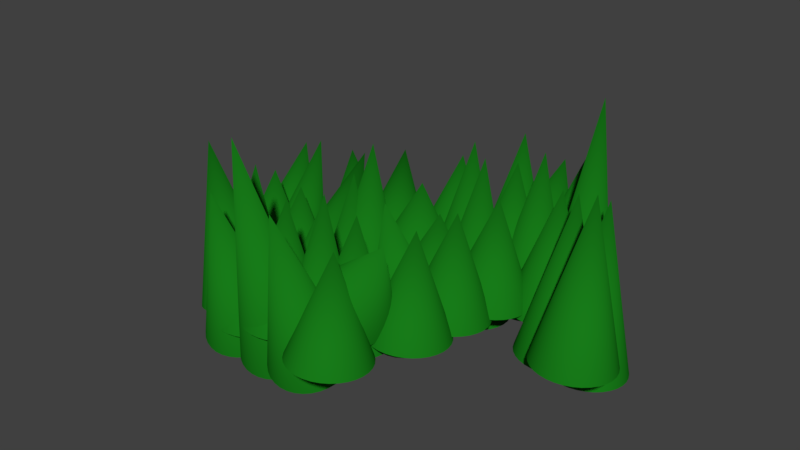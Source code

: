 # Source: Grass3.blend  (saved by Blender 2.78.0; exported with 4.5.12 LTS)
import bpy
from mathutils import Matrix  # noqa: F401  (used for matrix-valued properties, if any)

bpy.ops.wm.read_factory_settings(use_empty=True)
scene = bpy.context.scene
scene.name = 'Scene'

# ---- collections
col_collection_1 = bpy.data.collections.new('Collection 1'); scene.collection.children.link(col_collection_1)

# ---- materials (node trees are filled in below, after node groups)
mat_crabgrass = bpy.data.materials.new('CrabGrass')
mat_crabgrass.alpha_threshold = 0.0
mat_crabgrass.roughness = 0.5

# ---- material node trees
mat_crabgrass.use_nodes = True; mat_crabgrass.node_tree.nodes.clear()
_N = mat_crabgrass.node_tree.nodes; _L = mat_crabgrass.node_tree.links
n0 = _N.new('ShaderNodeOutputMaterial'); n0.name = 'Material Output'; n0.location = (300, 300)
n1 = _N.new('ShaderNodeBsdfDiffuse'); n1.name = 'Diffuse BSDF'; n1.location = (10, 300)
n1.inputs[0].default_value = (0.008905, 0.196, 0.009673, 1.0)
_L.new(n1.outputs[0], n0.inputs[0])
n0.is_active_output = True

# ---- world
world_world = bpy.data.worlds.new('World'); scene.world = world_world
world_world.color = (0.05088, 0.05088, 0.05088)
world_world.use_sun_shadow = False
world_world.sun_shadow_jitter_overblur = 0.0
world_world.cycles.sampling_method = 'MANUAL'

# ---- meshes
me_cone_036 = bpy.data.meshes.new('Cone.036')
me_cone_036.from_pydata([(-0.5196, 0.004259, -0.1328), (-0.5197, 0.01775, -0.1394), (-0.5175, 0.03081, -0.146), (-0.513, 0.04294, -0.1523), (-0.5064, 0.05368, -0.1582), (-0.498, 0.06261, -0.1633), (-0.4881, 0.0694, -0.1675), (-0.4771, 0.07377, -0.1707), (-0.4654, 0.07556, -0.1727), (-0.4401, 0.1028, 0.05767), (-0.4534, 0.07471, -0.1734), (-0.4417, 0.07124, -0.1729), (-0.4306, 0.06529, -0.171), (-0.4206, 0.05708, -0.168), (-0.412, 0.04694, -0.1639), (-0.4053, 0.03525, -0.1588), (-0.4006, 0.02247, -0.153), (-0.3982, 0.009071, -0.1468), (-0.3981, -0.004417, -0.1402), (-0.4003, -0.01748, -0.1336), (-0.4048, -0.02961, -0.1273), (-0.4114, -0.04035, -0.1214), (-0.4198, -0.04929, -0.1163), (-0.4296, -0.05607, -0.1121), (-0.4407, -0.06044, -0.1089), (-0.4524, -0.06223, -0.1069), (-0.4644, -0.06138, -0.1062), (-0.4761, -0.05791, -0.1067), (-0.4872, -0.05196, -0.1086), (-0.4972, -0.04375, -0.1116), (-0.5058, -0.03361, -0.1157), (-0.5125, -0.02192, -0.1208), (-0.5172, -0.009136, -0.1266), (-0.4414, -0.01269, -0.1592), (-0.4409, -0.001003, -0.1601), (-0.4381, 0.01036, -0.161), (-0.4332, 0.02095, -0.1618), (-0.4262, 0.03038, -0.1627), (-0.4176, 0.03828, -0.1635), (-0.4076, 0.04434, -0.1641), (-0.3966, 0.04833, -0.1646), (-0.385, 0.0501, -0.165), (-0.3767, 0.00788, 0.07416), (-0.3733, 0.04958, -0.1652), (-0.3619, 0.04679, -0.1653), (-0.3512, 0.04184, -0.1651), (-0.3418, 0.03492, -0.1648), (-0.3338, 0.02629, -0.1643), (-0.3277, 0.01629, -0.1637), (-0.3237, 0.005294, -0.163), (-0.3219, -0.006268, -0.1622), (-0.3224, -0.01795, -0.1613), (-0.3252, -0.02931, -0.1604), (-0.3302, -0.03991, -0.1595), (-0.3371, -0.04934, -0.1587), (-0.3457, -0.05723, -0.1579), (-0.3557, -0.06329, -0.1573), (-0.3668, -0.06728, -0.1567), (-0.3783, -0.06906, -0.1564), (-0.3901, -0.06854, -0.1561), (-0.4014, -0.06575, -0.1561), (-0.4121, -0.0608, -0.1563), (-0.4215, -0.05388, -0.1566), (-0.4295, -0.04525, -0.157), (-0.4356, -0.03524, -0.1576), (-0.4396, -0.02425, -0.1584), (-0.5866, 0.01443, -0.1501), (-0.5862, 0.02579, -0.153), (-0.5836, 0.0368, -0.156), (-0.5788, 0.04704, -0.1591), (-0.572, 0.05612, -0.1621), (-0.5635, 0.06369, -0.1649), (-0.5536, 0.06946, -0.1674), (-0.5427, 0.0732, -0.1695), (-0.5311, 0.07477, -0.1711), (-0.5034, 0.07396, 0.07037), (-0.5195, 0.07412, -0.1721), (-0.5081, 0.07126, -0.1726), (-0.4975, 0.06631, -0.1725), (-0.488, 0.05945, -0.1717), (-0.48, 0.05096, -0.1704), (-0.4739, 0.04115, -0.1686), (-0.4697, 0.0304, -0.1663), (-0.4678, 0.01914, -0.1637), (-0.4682, 0.007778, -0.1608), (-0.4708, -0.003235, -0.1578), (-0.4757, -0.01348, -0.1547), (-0.4824, -0.02256, -0.1517), (-0.491, -0.03013, -0.1489), (-0.5009, -0.03589, -0.1464), (-0.5118, -0.03963, -0.1443), (-0.5233, -0.04121, -0.1427), (-0.535, -0.04055, -0.1417), (-0.5463, -0.03769, -0.1412), (-0.557, -0.03274, -0.1413), (-0.5664, -0.02589, -0.1421), (-0.5744, -0.01739, -0.1434), (-0.5806, -0.007584, -0.1452), (-0.5847, 0.003161, -0.1474), (-0.6382, 0.05383, -0.1232), (-0.6379, 0.06519, -0.1261), (-0.6352, 0.0762, -0.1291), (-0.6304, 0.08644, -0.1322), (-0.6236, 0.09552, -0.1352), (-0.6151, 0.1031, -0.138), (-0.6052, 0.1089, -0.1405), (-0.5943, 0.1126, -0.1426), (-0.5828, 0.1142, -0.1442), (-0.5607, 0.09983, 0.04349), (-0.5711, 0.1135, -0.1452), (-0.5597, 0.1107, -0.1457), (-0.5491, 0.1057, -0.1456), (-0.5396, 0.09885, -0.1449), (-0.5316, 0.09036, -0.1436), (-0.5255, 0.08055, -0.1417), (-0.5214, 0.0698, -0.1395), (-0.5194, 0.05854, -0.1368), (-0.5198, 0.04718, -0.1339), (-0.5225, 0.03616, -0.1309), (-0.5273, 0.02592, -0.1278), (-0.5341, 0.01684, -0.1248), (-0.5426, 0.009272, -0.122), (-0.5525, 0.003506, -0.1195), (-0.5634, -0.0002353, -0.1174), (-0.5749, -0.001809, -0.1158), (-0.5866, -0.001154, -0.1148), (-0.5979, 0.001705, -0.1143), (-0.6086, 0.006657, -0.1144), (-0.6181, 0.01351, -0.1152), (-0.626, 0.02201, -0.1165), (-0.6322, 0.03182, -0.1183), (-0.6363, 0.04256, -0.1206), (-0.6028, -0.004408, -0.1178), (-0.6023, 0.007276, -0.1187), (-0.5996, 0.01864, -0.1195), (-0.5946, 0.02923, -0.1204), (-0.5877, 0.03866, -0.1213), (-0.579, 0.04656, -0.122), (-0.569, 0.05262, -0.1227), (-0.558, 0.05661, -0.1232), (-0.5464, 0.05838, -0.1236), (-0.5399, 0.01004, 0.03275), (-0.5347, 0.05786, -0.1238), (-0.5233, 0.05507, -0.1239), (-0.5127, 0.05012, -0.1237), (-0.5032, 0.0432, -0.1234), (-0.4953, 0.03457, -0.1229), (-0.4892, 0.02457, -0.1223), (-0.4852, 0.01357, -0.1216), (-0.4834, 0.002011, -0.1208), (-0.4839, -0.009673, -0.1199), (-0.4867, -0.02103, -0.119), (-0.4916, -0.03163, -0.1181), (-0.4985, -0.04106, -0.1173), (-0.5072, -0.04895, -0.1165), (-0.5172, -0.05501, -0.1158), (-0.5282, -0.05901, -0.1153), (-0.5398, -0.06078, -0.1149), (-0.5515, -0.06026, -0.1147), (-0.5629, -0.05747, -0.1147), (-0.5735, -0.05252, -0.1148), (-0.583, -0.0456, -0.1152), (-0.5909, -0.03697, -0.1156), (-0.597, -0.02696, -0.1162), (-0.601, -0.01597, -0.117), (-0.4642, -0.04924, -0.1178), (-0.4637, -0.03756, -0.1187), (-0.4609, -0.0262, -0.1195), (-0.456, -0.0156, -0.1204), (-0.4491, -0.006175, -0.1213), (-0.4404, 0.001721, -0.122), (-0.4304, 0.007781, -0.1227), (-0.4194, 0.01177, -0.1232), (-0.4078, 0.01354, -0.1236), (-0.4013, -0.0348, 0.03275), (-0.3961, 0.01303, -0.1238), (-0.3847, 0.01024, -0.1239), (-0.3741, 0.005287, -0.1237), (-0.3646, -0.001636, -0.1234), (-0.3567, -0.01026, -0.1229), (-0.3506, -0.02027, -0.1223), (-0.3466, -0.03126, -0.1216), (-0.3448, -0.04282, -0.1208), (-0.3453, -0.05451, -0.1199), (-0.348, -0.06587, -0.119), (-0.353, -0.07646, -0.1181), (-0.3599, -0.08589, -0.1173), (-0.3685, -0.09379, -0.1165), (-0.3786, -0.09985, -0.1158), (-0.3896, -0.1038, -0.1153), (-0.4012, -0.1056, -0.1149), (-0.4129, -0.1051, -0.1147), (-0.4243, -0.1023, -0.1147), (-0.4349, -0.09735, -0.1148), (-0.4444, -0.09043, -0.1152), (-0.4523, -0.0818, -0.1156), (-0.4584, -0.0718, -0.1162), (-0.4624, -0.0608, -0.117), (-0.5305, -0.023, -0.1178), (-0.53, -0.01131, -0.1187), (-0.5272, 4.725e-05, -0.1195), (-0.5223, 0.01064, -0.1204), (-0.5153, 0.02007, -0.1213), (-0.5067, 0.02797, -0.122), (-0.4967, 0.03403, -0.1227), (-0.4857, 0.03802, -0.1232), (-0.4741, 0.03979, -0.1236), (-0.4675, -0.00855, 0.03275), (-0.4624, 0.03927, -0.1238), (-0.451, 0.03648, -0.1239), (-0.4403, 0.03153, -0.1237), (-0.4309, 0.02461, -0.1234), (-0.4229, 0.01598, -0.1229), (-0.4169, 0.005978, -0.1223), (-0.4128, -0.005015, -0.1216), (-0.411, -0.01658, -0.1208), (-0.4115, -0.02826, -0.1199), (-0.4143, -0.03962, -0.119), (-0.4193, -0.05022, -0.1181), (-0.4262, -0.05965, -0.1173), (-0.4348, -0.06754, -0.1165), (-0.4448, -0.0736, -0.1158), (-0.4559, -0.07759, -0.1153), (-0.4675, -0.07937, -0.1149), (-0.4792, -0.07885, -0.1147), (-0.4906, -0.07606, -0.1147), (-0.5012, -0.07111, -0.1148), (-0.5107, -0.06418, -0.1152), (-0.5186, -0.05556, -0.1156), (-0.5247, -0.04555, -0.1162), (-0.5287, -0.03456, -0.117), (-0.4679, -0.1858, -0.1004), (-0.4793, -0.1868, -0.103), (-0.4906, -0.1856, -0.1058), (-0.5015, -0.182, -0.1084), (-0.5114, -0.1764, -0.111), (-0.5201, -0.1689, -0.1132), (-0.5272, -0.1597, -0.1152), (-0.5325, -0.1494, -0.1167), (-0.5356, -0.1381, -0.1178), (-0.5328, -0.1206, 0.1246), (-0.5365, -0.1264, -0.1183), (-0.5352, -0.1148, -0.1183), (-0.5317, -0.1036, -0.1178), (-0.5262, -0.0933, -0.1168), (-0.5188, -0.08431, -0.1153), (-0.5099, -0.07696, -0.1134), (-0.4997, -0.07154, -0.1111), (-0.4887, -0.06825, -0.1086), (-0.4774, -0.06722, -0.1059), (-0.466, -0.06848, -0.1032), (-0.4552, -0.072, -0.1005), (-0.4452, -0.07763, -0.09798), (-0.4365, -0.08515, -0.09571), (-0.4294, -0.09429, -0.09376), (-0.4242, -0.1047, -0.09223), (-0.421, -0.1159, -0.09117), (-0.4201, -0.1276, -0.09062), (-0.4214, -0.1393, -0.09061), (-0.4249, -0.1505, -0.09112), (-0.4305, -0.1607, -0.09215), (-0.4378, -0.1697, -0.09366), (-0.4468, -0.1771, -0.09557), (-0.4569, -0.1825, -0.09784), (-0.4298, -0.2002, -0.1133), (-0.4415, -0.2011, -0.113), (-0.4531, -0.1997, -0.1128), (-0.4642, -0.196, -0.1129), (-0.4745, -0.1903, -0.1131), (-0.4834, -0.1826, -0.1135), (-0.4906, -0.1734, -0.114), (-0.4959, -0.163, -0.1147), (-0.4991, -0.1517, -0.1154), (-0.4352, -0.1241, 0.1174), (-0.5, -0.1401, -0.1163), (-0.4986, -0.1285, -0.1172), (-0.4949, -0.1173, -0.118), (-0.4892, -0.1072, -0.1189), (-0.4816, -0.09829, -0.1197), (-0.4723, -0.09108, -0.1205), (-0.4619, -0.08581, -0.1211), (-0.4506, -0.08267, -0.1215), (-0.4389, -0.08179, -0.1219), (-0.4273, -0.0832, -0.122), (-0.4161, -0.08685, -0.122), (-0.4059, -0.0926, -0.1218), (-0.397, -0.1002, -0.1214), (-0.3898, -0.1094, -0.1209), (-0.3844, -0.1199, -0.1202), (-0.3813, -0.1311, -0.1194), (-0.3804, -0.1428, -0.1186), (-0.3818, -0.1544, -0.1177), (-0.3854, -0.1655, -0.1168), (-0.3912, -0.1757, -0.1159), (-0.3988, -0.1846, -0.1151), (-0.408, -0.1918, -0.1144), (-0.4185, -0.1971, -0.1138), (-0.2954, -0.2082, -0.1133), (-0.3071, -0.209, -0.113), (-0.3187, -0.2076, -0.1128), (-0.3298, -0.204, -0.1129), (-0.3401, -0.1982, -0.1131), (-0.349, -0.1906, -0.1135), (-0.3562, -0.1814, -0.114), (-0.3615, -0.171, -0.1147), (-0.3647, -0.1597, -0.1154), (-0.3008, -0.132, 0.1174), (-0.3656, -0.148, -0.1163), (-0.3642, -0.1364, -0.1172), (-0.3605, -0.1253, -0.118), (-0.3548, -0.1151, -0.1189), (-0.3472, -0.1063, -0.1197), (-0.3379, -0.09904, -0.1205), (-0.3275, -0.09377, -0.1211), (-0.3162, -0.09063, -0.1215), (-0.3045, -0.08975, -0.1219), (-0.2929, -0.09116, -0.122), (-0.2817, -0.09481, -0.122), (-0.2715, -0.1006, -0.1218), (-0.2626, -0.1082, -0.1214), (-0.2554, -0.1174, -0.1209), (-0.25, -0.1278, -0.1202), (-0.2469, -0.1391, -0.1194), (-0.246, -0.1508, -0.1186), (-0.2474, -0.1624, -0.1177), (-0.251, -0.1735, -0.1168), (-0.2568, -0.1837, -0.1159), (-0.2644, -0.1925, -0.1151), (-0.2736, -0.1998, -0.1144), (-0.2841, -0.205, -0.1138), (-0.3594, -0.2091, -0.08553), (-0.3711, -0.21, -0.08521), (-0.3827, -0.2086, -0.08507), (-0.3939, -0.2049, -0.08511), (-0.4041, -0.1992, -0.08532), (-0.413, -0.1916, -0.08569), (-0.4203, -0.1824, -0.08622), (-0.4256, -0.1719, -0.08688), (-0.4287, -0.1606, -0.08764), (-0.366, -0.1371, 0.08965), (-0.4296, -0.149, -0.08849), (-0.4282, -0.1374, -0.08937), (-0.4246, -0.1263, -0.09027), (-0.4188, -0.1161, -0.09115), (-0.4112, -0.1072, -0.09196), (-0.402, -0.09999, -0.09269), (-0.3915, -0.09472, -0.0933), (-0.3802, -0.09158, -0.09377), (-0.3686, -0.0907, -0.09409), (-0.3569, -0.09211, -0.09423), (-0.3458, -0.09576, -0.09419), (-0.3355, -0.1015, -0.09398), (-0.3266, -0.1091, -0.09361), (-0.3194, -0.1183, -0.09308), (-0.3141, -0.1288, -0.09242), (-0.3109, -0.1401, -0.09166), (-0.31, -0.1517, -0.09081), (-0.3114, -0.1633, -0.08993), (-0.3151, -0.1744, -0.08903), (-0.3208, -0.1846, -0.08815), (-0.3284, -0.1935, -0.08734), (-0.3377, -0.2007, -0.08661), (-0.3481, -0.206, -0.086), (-0.2188, -0.05307, -0.05234), (-0.2305, -0.05395, -0.05203), (-0.2422, -0.05254, -0.05189), (-0.2533, -0.04889, -0.05192), (-0.2635, -0.04314, -0.05213), (-0.2724, -0.03552, -0.0525), (-0.2797, -0.02631, -0.05303), (-0.285, -0.01587, -0.05369), (-0.2882, -0.004601, -0.05446), (-0.2269, 0.01404, 0.05646), (-0.2891, 0.007062, -0.0553), (-0.2877, 0.01867, -0.05619), (-0.284, 0.02978, -0.05709), (-0.2783, 0.03997, -0.05796), (-0.2706, 0.04884, -0.05878), (-0.2614, 0.05605, -0.05951), (-0.251, 0.06133, -0.06012), (-0.2397, 0.06447, -0.06059), (-0.228, 0.06535, -0.0609), (-0.2163, 0.06393, -0.06104), (-0.2052, 0.06028, -0.06101), (-0.195, 0.05453, -0.0608), (-0.1861, 0.04691, -0.06042), (-0.1788, 0.0377, -0.05989), (-0.1735, 0.02726, -0.05924), (-0.1704, 0.01599, -0.05847), (-0.1695, 0.004331, -0.05763), (-0.1709, -0.00728, -0.05674), (-0.1745, -0.01839, -0.05584), (-0.1802, -0.02858, -0.05497), (-0.1879, -0.03745, -0.05415), (-0.1971, -0.04466, -0.05342), (-0.2075, -0.04993, -0.05281), (-0.204, 0.01419, -0.1133), (-0.2157, 0.01331, -0.113), (-0.2273, 0.01473, -0.1128), (-0.2385, 0.01838, -0.1129), (-0.2487, 0.02413, -0.1131), (-0.2576, 0.03175, -0.1135), (-0.2648, 0.04096, -0.114), (-0.2701, 0.0514, -0.1147), (-0.2733, 0.06267, -0.1154), (-0.2094, 0.09032, 0.1174), (-0.2742, 0.07433, -0.1163), (-0.2728, 0.08594, -0.1172), (-0.2692, 0.09705, -0.118), (-0.2634, 0.1072, -0.1189), (-0.2558, 0.1161, -0.1197), (-0.2466, 0.1233, -0.1205), (-0.2361, 0.1286, -0.1211), (-0.2248, 0.1317, -0.1215), (-0.2131, 0.1326, -0.1219), (-0.2015, 0.1312, -0.122), (-0.1903, 0.1276, -0.122), (-0.1801, 0.1218, -0.1218), (-0.1712, 0.1142, -0.1214), (-0.164, 0.105, -0.1209), (-0.1587, 0.09453, -0.1202), (-0.1555, 0.08326, -0.1194), (-0.1546, 0.0716, -0.1186), (-0.156, 0.05999, -0.1177), (-0.1596, 0.04888, -0.1168), (-0.1654, 0.03869, -0.1159), (-0.173, 0.02982, -0.1151), (-0.1822, 0.02261, -0.1144), (-0.1927, 0.01733, -0.1138), (-0.2423, -0.07977, -0.1305), (-0.254, -0.0807, -0.1297), (-0.2656, -0.07944, -0.1283), (-0.2766, -0.07603, -0.1262), (-0.2867, -0.07062, -0.1236), (-0.2954, -0.06339, -0.1205), (-0.3024, -0.05464, -0.1171), (-0.3075, -0.0447, -0.1135), (-0.3104, -0.03395, -0.1099), (-0.2315, -0.09445, 0.1119), (-0.3111, -0.0228, -0.1063), (-0.3094, -0.01168, -0.1029), (-0.3056, -0.00103, -0.09989), (-0.2996, 0.008755, -0.09732), (-0.2919, 0.0173, -0.09532), (-0.2825, 0.02426, -0.09395), (-0.272, 0.02939, -0.09327), (-0.2607, 0.03248, -0.0933), (-0.249, 0.03341, -0.09405), (-0.2374, 0.03214, -0.09548), (-0.2264, 0.02874, -0.09755), (-0.2163, 0.02332, -0.1002), (-0.2076, 0.01609, -0.1032), (-0.2006, 0.007343, -0.1066), (-0.1955, -0.002599, -0.1102), (-0.1926, -0.01335, -0.1139), (-0.1919, -0.0245, -0.1175), (-0.1936, -0.03561, -0.1208), (-0.1974, -0.04627, -0.1239), (-0.2034, -0.05605, -0.1264), (-0.2111, -0.06459, -0.1284), (-0.2205, -0.07156, -0.1298), (-0.231, -0.07668, -0.1305), (-0.2589, -0.1824, -0.08553), (-0.2706, -0.1833, -0.08521), (-0.2822, -0.1818, -0.08507), (-0.2934, -0.1782, -0.08511), (-0.3036, -0.1725, -0.08532), (-0.3125, -0.1648, -0.08569), (-0.3197, -0.1556, -0.08622), (-0.325, -0.1452, -0.08688), (-0.3282, -0.1339, -0.08764), (-0.2655, -0.1104, 0.08965), (-0.3291, -0.1222, -0.08849), (-0.3277, -0.1106, -0.08937), (-0.3241, -0.09952, -0.09027), (-0.3183, -0.08934, -0.09115), (-0.3107, -0.08047, -0.09196), (-0.3015, -0.07326, -0.09269), (-0.291, -0.06798, -0.0933), (-0.2797, -0.06484, -0.09377), (-0.268, -0.06396, -0.09409), (-0.2564, -0.06538, -0.09423), (-0.2452, -0.06903, -0.09419), (-0.235, -0.07477, -0.09398), (-0.2261, -0.0824, -0.09361), (-0.2189, -0.09161, -0.09308), (-0.2136, -0.102, -0.09242), (-0.2104, -0.1133, -0.09166), (-0.2095, -0.125, -0.09081), (-0.2109, -0.1366, -0.08993), (-0.2145, -0.1477, -0.08903), (-0.2203, -0.1579, -0.08815), (-0.2279, -0.1668, -0.08734), (-0.2371, -0.174, -0.08661), (-0.2476, -0.1792, -0.086), (-0.249, -0.1876, -0.05153), (-0.2589, -0.19, -0.04575), (-0.2689, -0.19, -0.03949), (-0.2784, -0.1878, -0.03297), (-0.2871, -0.1835, -0.02645), (-0.2947, -0.1771, -0.02019), (-0.3009, -0.1691, -0.01441), (-0.3055, -0.1595, -0.009343), (-0.3082, -0.1489, -0.005185), (-0.178, -0.1603, 0.09355), (-0.3091, -0.1376, -0.002094), (-0.3079, -0.1261, -0.0001883), (-0.3049, -0.1148, 0.0004583), (-0.3001, -0.1041, -0.0001788), (-0.2936, -0.09451, -0.002075), (-0.2858, -0.08632, -0.005158), (-0.277, -0.07986, -0.009309), (-0.2674, -0.0754, -0.01437), (-0.2574, -0.07308, -0.02014), (-0.2475, -0.07302, -0.02641), (-0.238, -0.0752, -0.03292), (-0.2293, -0.07954, -0.03944), (-0.2217, -0.08589, -0.04571), (-0.2154, -0.09398, -0.05149), (-0.2109, -0.1035, -0.05655), (-0.2081, -0.1141, -0.06071), (-0.2073, -0.1254, -0.0638), (-0.2084, -0.1369, -0.06571), (-0.2115, -0.1482, -0.06635), (-0.2163, -0.1589, -0.06572), (-0.2227, -0.1685, -0.06382), (-0.2305, -0.1767, -0.06074), (-0.2394, -0.1832, -0.05659), (-0.1889, -0.1445, -0.07189), (-0.2006, -0.1454, -0.07158), (-0.2122, -0.144, -0.07144), (-0.2234, -0.1404, -0.07147), (-0.2336, -0.1346, -0.07168), (-0.2425, -0.127, -0.07206), (-0.2498, -0.1178, -0.07258), (-0.2551, -0.1073, -0.07324), (-0.2582, -0.09607, -0.07401), (-0.1961, -0.07454, 0.07602), (-0.2591, -0.08441, -0.07485), (-0.2577, -0.0728, -0.07574), (-0.2541, -0.06169, -0.07664), (-0.2483, -0.0515, -0.07751), (-0.2407, -0.04263, -0.07833), (-0.2315, -0.03542, -0.07906), (-0.221, -0.03014, -0.07967), (-0.2097, -0.027, -0.08014), (-0.198, -0.02612, -0.08045), (-0.1864, -0.02754, -0.08059), (-0.1753, -0.03119, -0.08056), (-0.165, -0.03694, -0.08035), (-0.1561, -0.04456, -0.07997), (-0.1489, -0.05377, -0.07945), (-0.1436, -0.06421, -0.07879), (-0.1404, -0.07548, -0.07802), (-0.1395, -0.08714, -0.07718), (-0.1409, -0.09875, -0.07629), (-0.1446, -0.1099, -0.07539), (-0.1503, -0.12, -0.07452), (-0.1579, -0.1289, -0.0737), (-0.1672, -0.1361, -0.07297), (-0.1776, -0.1414, -0.07236), (-0.1609, -0.00155, -0.07189), (-0.1726, -0.00243, -0.07158), (-0.1843, -0.001017, -0.07144), (-0.1954, 0.002633, -0.07147), (-0.2056, 0.008381, -0.07168), (-0.2145, 0.01601, -0.07206), (-0.2218, 0.02522, -0.07258), (-0.2271, 0.03565, -0.07324), (-0.2303, 0.04692, -0.07401), (-0.1681, 0.06846, 0.07602), (-0.2312, 0.05858, -0.07485), (-0.2298, 0.0702, -0.07574), (-0.2261, 0.08131, -0.07664), (-0.2204, 0.09149, -0.07751), (-0.2127, 0.1004, -0.07833), (-0.2035, 0.1076, -0.07906), (-0.1931, 0.1129, -0.07967), (-0.1818, 0.116, -0.08014), (-0.1701, 0.1169, -0.08045), (-0.1584, 0.1155, -0.08059), (-0.1473, 0.1118, -0.08056), (-0.1371, 0.1061, -0.08035), (-0.1282, 0.09843, -0.07997), (-0.1209, 0.08922, -0.07945), (-0.1156, 0.07878, -0.07879), (-0.1125, 0.06752, -0.07802), (-0.1116, 0.05585, -0.07718), (-0.113, 0.04424, -0.07629), (-0.1166, 0.03313, -0.07539), (-0.1223, 0.02294, -0.07452), (-0.13, 0.01408, -0.0737), (-0.1392, 0.006864, -0.07297), (-0.1496, 0.001588, -0.07236), (-0.1791, -0.07049, -0.07189), (-0.1908, -0.07137, -0.07158), (-0.2024, -0.06996, -0.07144), (-0.2136, -0.06631, -0.07147), (-0.2238, -0.06056, -0.07168), (-0.2327, -0.05293, -0.07206), (-0.2399, -0.04372, -0.07258), (-0.2452, -0.03329, -0.07324), (-0.2484, -0.02202, -0.07401), (-0.1863, -0.0004832, 0.07602), (-0.2493, -0.01035, -0.07485), (-0.2479, 0.001256, -0.07574), (-0.2443, 0.01237, -0.07664), (-0.2385, 0.02255, -0.07751), (-0.2309, 0.03142, -0.07833), (-0.2217, 0.03864, -0.07906), (-0.2112, 0.04391, -0.07967), (-0.1999, 0.04705, -0.08014), (-0.1882, 0.04793, -0.08045), (-0.1766, 0.04652, -0.08059), (-0.1654, 0.04287, -0.08056), (-0.1552, 0.03712, -0.08035), (-0.1463, 0.02949, -0.07997), (-0.1391, 0.02028, -0.07945), (-0.1338, 0.009846, -0.07879), (-0.1306, -0.001422, -0.07802), (-0.1297, -0.01308, -0.07718), (-0.1311, -0.0247, -0.07629), (-0.1347, -0.03581, -0.07539), (-0.1405, -0.04599, -0.07452), (-0.1481, -0.05486, -0.0737), (-0.1573, -0.06207, -0.07297), (-0.1678, -0.06735, -0.07236), (-0.3012, -0.216, -0.1419), (-0.3129, -0.217, -0.1412), (-0.3244, -0.2157, -0.1397), (-0.3355, -0.2123, -0.1377), (-0.3455, -0.2069, -0.1351), (-0.3542, -0.1997, -0.132), (-0.3613, -0.1909, -0.1286), (-0.3663, -0.181, -0.125), (-0.3693, -0.1702, -0.1213), (-0.2873, -0.2415, 0.1346), (-0.3699, -0.1591, -0.1177), (-0.3683, -0.1479, -0.1144), (-0.3644, -0.1373, -0.1114), (-0.3585, -0.1275, -0.1088), (-0.3507, -0.119, -0.1068), (-0.3414, -0.112, -0.1054), (-0.3309, -0.1069, -0.1047), (-0.3196, -0.1038, -0.1048), (-0.3079, -0.1029, -0.1055), (-0.2963, -0.1041, -0.1069), (-0.2853, -0.1075, -0.109), (-0.2752, -0.1129, -0.1116), (-0.2665, -0.1202, -0.1147), (-0.2595, -0.1289, -0.1181), (-0.2544, -0.1389, -0.1217), (-0.2515, -0.1496, -0.1253), (-0.2508, -0.1608, -0.1289), (-0.2524, -0.1719, -0.1323), (-0.2563, -0.1825, -0.1353), (-0.2622, -0.1923, -0.1379), (-0.27, -0.2009, -0.1399), (-0.2793, -0.2078, -0.1413), (-0.2899, -0.2129, -0.142), (-0.232, -0.2528, -0.07189), (-0.2436, -0.2537, -0.07158), (-0.2553, -0.2523, -0.07144), (-0.2664, -0.2486, -0.07147), (-0.2767, -0.2429, -0.07168), (-0.2856, -0.2353, -0.07206), (-0.2928, -0.226, -0.07258), (-0.2981, -0.2156, -0.07324), (-0.3013, -0.2043, -0.07401), (-0.2392, -0.1828, 0.07602), (-0.3022, -0.1927, -0.07485), (-0.3008, -0.1811, -0.07574), (-0.2971, -0.17, -0.07664), (-0.2914, -0.1598, -0.07751), (-0.2838, -0.1509, -0.07833), (-0.2745, -0.1437, -0.07906), (-0.2641, -0.1384, -0.07967), (-0.2528, -0.1353, -0.08014), (-0.2411, -0.1344, -0.08045), (-0.2295, -0.1358, -0.08059), (-0.2183, -0.1395, -0.08056), (-0.2081, -0.1452, -0.08035), (-0.1992, -0.1528, -0.07997), (-0.1919, -0.162, -0.07945), (-0.1866, -0.1725, -0.07879), (-0.1835, -0.1837, -0.07802), (-0.1826, -0.1954, -0.07718), (-0.184, -0.207, -0.07629), (-0.1876, -0.2181, -0.07539), (-0.1934, -0.2283, -0.07452), (-0.201, -0.2372, -0.0737), (-0.2102, -0.2444, -0.07297), (-0.2207, -0.2497, -0.07236), (-0.3757, -0.1985, -0.1622), (-0.3873, -0.1994, -0.1615), (-0.3989, -0.1981, -0.1603), (-0.41, -0.1946, -0.1586), (-0.4201, -0.1891, -0.1564), (-0.4288, -0.1817, -0.1539), (-0.4359, -0.1728, -0.1511), (-0.4411, -0.1626, -0.1482), (-0.444, -0.1517, -0.1452), (-0.3573, -0.2307, 0.2113), (-0.4448, -0.1403, -0.1423), (-0.4432, -0.129, -0.1396), (-0.4394, -0.1182, -0.1372), (-0.4335, -0.1083, -0.1352), (-0.4257, -0.09959, -0.1337), (-0.4164, -0.09253, -0.1326), (-0.4059, -0.08734, -0.1321), (-0.3946, -0.08424, -0.1322), (-0.383, -0.08333, -0.1329), (-0.3714, -0.08465, -0.1342), (-0.3603, -0.08815, -0.1359), (-0.3502, -0.09369, -0.1381), (-0.3414, -0.1011, -0.1406), (-0.3344, -0.11, -0.1433), (-0.3292, -0.1201, -0.1463), (-0.3262, -0.1311, -0.1492), (-0.3255, -0.1424, -0.1521), (-0.3271, -0.1537, -0.1548), (-0.3309, -0.1646, -0.1572), (-0.3368, -0.1745, -0.1592), (-0.3445, -0.1832, -0.1608), (-0.3538, -0.1902, -0.1618), (-0.3644, -0.1954, -0.1623), (-0.447, -0.2001, -0.1551), (-0.4586, -0.201, -0.1545), (-0.4702, -0.1996, -0.1532), (-0.4813, -0.1961, -0.1515), (-0.4914, -0.1906, -0.1493), (-0.5001, -0.1832, -0.1468), (-0.5072, -0.1743, -0.144), (-0.5124, -0.1642, -0.1411), (-0.5153, -0.1532, -0.1382), (-0.4375, -0.2037, 0.1037), (-0.5161, -0.1419, -0.1353), (-0.5145, -0.1306, -0.1326), (-0.5107, -0.1197, -0.1302), (-0.5048, -0.1098, -0.1282), (-0.497, -0.1011, -0.1266), (-0.4877, -0.09406, -0.1256), (-0.4772, -0.08888, -0.1251), (-0.4659, -0.08577, -0.1252), (-0.4542, -0.08486, -0.1259), (-0.4427, -0.08618, -0.1271), (-0.4316, -0.08968, -0.1288), (-0.4215, -0.09522, -0.131), (-0.4127, -0.1026, -0.1335), (-0.4056, -0.1115, -0.1363), (-0.4005, -0.1217, -0.1392), (-0.3975, -0.1326, -0.1422), (-0.3968, -0.144, -0.145), (-0.3984, -0.1553, -0.1477), (-0.4022, -0.1661, -0.1501), (-0.4081, -0.176, -0.1522), (-0.4158, -0.1847, -0.1537), (-0.4251, -0.1918, -0.1548), (-0.4356, -0.1969, -0.1552), (-0.0008495, 0.1397, -0.1484), (0.009224, 0.1337, -0.1482), (0.01793, 0.1258, -0.1478), (0.02494, 0.1165, -0.1472), (0.02999, 0.1059, -0.1465), (0.03286, 0.09454, -0.1458), (0.03347, 0.08286, -0.1449), (0.03178, 0.07129, -0.144), (0.02786, 0.06027, -0.1431), (-0.02097, 0.1043, 0.1075), (0.02186, 0.05023, -0.1423), (0.01401, 0.04156, -0.1415), (0.00461, 0.03458, -0.1407), (-0.005976, 0.02956, -0.1401), (-0.01734, 0.02671, -0.1397), (-0.02905, 0.02612, -0.1394), (-0.04066, 0.02783, -0.1393), (-0.05171, 0.03175, -0.1393), (-0.06178, 0.03776, -0.1396), (-0.07049, 0.0456, -0.14), (-0.0775, 0.05499, -0.1405), (-0.08254, 0.06555, -0.1412), (-0.08542, 0.0769, -0.142), (-0.08603, 0.08858, -0.1428), (-0.08434, 0.1002, -0.1437), (-0.08042, 0.1112, -0.1446), (-0.07442, 0.1212, -0.1455), (-0.06657, 0.1299, -0.1463), (-0.05717, 0.1369, -0.147), (-0.04658, 0.1419, -0.1476), (-0.03521, 0.1447, -0.148), (-0.0235, 0.1453, -0.1483), (-0.0119, 0.1436, -0.1485), (-0.05666, 0.1894, -0.1572), (-0.04658, 0.1834, -0.157), (-0.03787, 0.1755, -0.1566), (-0.03086, 0.1662, -0.156), (-0.02582, 0.1556, -0.1554), (-0.02294, 0.1442, -0.1546), (-0.02233, 0.1326, -0.1537), (-0.02402, 0.121, -0.1528), (-0.02794, 0.11, -0.1519), (-0.07428, 0.1627, 0.2168), (-0.03395, 0.09993, -0.1511), (-0.0418, 0.09126, -0.1503), (-0.0512, 0.08428, -0.1495), (-0.06178, 0.07926, -0.149), (-0.07315, 0.07641, -0.1485), (-0.08486, 0.07582, -0.1482), (-0.09646, 0.07753, -0.1481), (-0.1075, 0.08145, -0.1482), (-0.1176, 0.08746, -0.1484), (-0.1263, 0.0953, -0.1488), (-0.1333, 0.1047, -0.1493), (-0.1383, 0.1153, -0.15), (-0.1412, 0.1266, -0.1508), (-0.1418, 0.1383, -0.1516), (-0.1401, 0.1499, -0.1525), (-0.1362, 0.1609, -0.1534), (-0.1302, 0.1709, -0.1543), (-0.1224, 0.1796, -0.1551), (-0.113, 0.1866, -0.1558), (-0.1024, 0.1916, -0.1564), (-0.09102, 0.1944, -0.1568), (-0.07931, 0.195, -0.1571), (-0.06771, 0.1933, -0.1573), (-0.1664, 0.2598, -0.08927), (-0.1563, 0.2539, -0.08882), (-0.1476, 0.2461, -0.08779), (-0.1405, 0.2369, -0.08621), (-0.1354, 0.2266, -0.08415), (-0.1324, 0.2155, -0.08167), (-0.1317, 0.2041, -0.07889), (-0.1332, 0.1929, -0.0759), (-0.137, 0.1822, -0.07282), (-0.1757, 0.2447, 0.07356), (-0.1429, 0.1726, -0.06977), (-0.1506, 0.1642, -0.06686), (-0.1599, 0.1575, -0.06422), (-0.1703, 0.1528, -0.06193), (-0.1816, 0.1502, -0.06008), (-0.1933, 0.1498, -0.05876), (-0.2048, 0.1516, -0.058), (-0.2159, 0.1555, -0.05785), (-0.226, 0.1615, -0.05829), (-0.2347, 0.1692, -0.05932), (-0.2418, 0.1785, -0.0609), (-0.2469, 0.1888, -0.06297), (-0.2499, 0.1999, -0.06544), (-0.2506, 0.2112, -0.06823), (-0.2491, 0.2225, -0.07121), (-0.2453, 0.2331, -0.07429), (-0.2394, 0.2428, -0.07734), (-0.2317, 0.2512, -0.08025), (-0.2224, 0.2578, -0.0829), (-0.2119, 0.2626, -0.08519), (-0.2006, 0.2652, -0.08703), (-0.189, 0.2656, -0.08836), (-0.1774, 0.2638, -0.08911), (-0.1179, 0.222, -0.1411), (-0.1078, 0.216, -0.1406), (-0.09902, 0.2083, -0.1396), (-0.09195, 0.1991, -0.138), (-0.08682, 0.1887, -0.1359), (-0.08383, 0.1776, -0.1335), (-0.0831, 0.1663, -0.1307), (-0.08466, 0.155, -0.1277), (-0.08845, 0.1444, -0.1246), (-0.1152, 0.2357, 0.1366), (-0.09431, 0.1347, -0.1216), (-0.102, 0.1264, -0.1187), (-0.1113, 0.1197, -0.116), (-0.1218, 0.1149, -0.1137), (-0.1331, 0.1123, -0.1119), (-0.1447, 0.1119, -0.1106), (-0.1563, 0.1137, -0.1098), (-0.1673, 0.1177, -0.1096), (-0.1774, 0.1236, -0.1101), (-0.1862, 0.1314, -0.1111), (-0.1932, 0.1406, -0.1127), (-0.1984, 0.1509, -0.1148), (-0.2013, 0.162, -0.1172), (-0.2021, 0.1734, -0.12), (-0.2005, 0.1846, -0.123), (-0.1967, 0.1953, -0.1261), (-0.1909, 0.205, -0.1291), (-0.1831, 0.2133, -0.1321), (-0.1739, 0.22, -0.1347), (-0.1634, 0.2247, -0.137), (-0.1521, 0.2273, -0.1388), (-0.1405, 0.2278, -0.1402), (-0.1289, 0.2259, -0.1409), (-0.3646, 0.1602, -0.105), (-0.3546, 0.1551, -0.1019), (-0.3458, 0.1482, -0.09823), (-0.3388, 0.1397, -0.09424), (-0.3337, 0.13, -0.09006), (-0.3307, 0.1195, -0.08585), (-0.33, 0.1085, -0.08178), (-0.3316, 0.09749, -0.078), (-0.3354, 0.0869, -0.07465), (-0.4078, 0.1597, 0.05295), (-0.3412, 0.07713, -0.07187), (-0.3489, 0.06855, -0.06976), (-0.3582, 0.06149, -0.0684), (-0.3687, 0.05622, -0.06784), (-0.3799, 0.05295, -0.06811), (-0.3915, 0.05179, -0.0692), (-0.4031, 0.05279, -0.07106), (-0.4141, 0.05592, -0.07363), (-0.4241, 0.06105, -0.07679), (-0.4329, 0.06799, -0.08044), (-0.4399, 0.07648, -0.08443), (-0.445, 0.08617, -0.08861), (-0.448, 0.09671, -0.09282), (-0.4487, 0.1077, -0.09689), (-0.4471, 0.1187, -0.1007), (-0.4433, 0.1293, -0.104), (-0.4375, 0.139, -0.1068), (-0.4298, 0.1476, -0.1089), (-0.4205, 0.1547, -0.1103), (-0.41, 0.1599, -0.1108), (-0.3988, 0.1632, -0.1106), (-0.3872, 0.1644, -0.1095), (-0.3756, 0.1634, -0.1076), (-0.4111, 0.1317, -0.09683), (-0.4013, 0.1261, -0.09378), (-0.3929, 0.1186, -0.09068), (-0.3861, 0.1095, -0.08764), (-0.3812, 0.09919, -0.08478), (-0.3785, 0.08807, -0.08221), (-0.378, 0.07656, -0.08003), (-0.3798, 0.06509, -0.07832), (-0.3837, 0.05411, -0.07715), (-0.4669, 0.1043, 0.05475), (-0.3897, 0.04404, -0.07655), (-0.3975, 0.03526, -0.07657), (-0.4068, 0.02811, -0.07719), (-0.4172, 0.02287, -0.07838), (-0.4284, 0.01974, -0.08012), (-0.4398, 0.01884, -0.08232), (-0.4512, 0.0202, -0.0849), (-0.462, 0.02377, -0.08777), (-0.4718, 0.02942, -0.09082), (-0.4803, 0.03692, -0.09392), (-0.4871, 0.04599, -0.09696), (-0.4919, 0.05628, -0.09982), (-0.4946, 0.0674, -0.1024), (-0.4951, 0.07891, -0.1046), (-0.4934, 0.09038, -0.1063), (-0.4894, 0.1014, -0.1075), (-0.4834, 0.1114, -0.108), (-0.4757, 0.1202, -0.108), (-0.4664, 0.1274, -0.1074), (-0.4559, 0.1326, -0.1062), (-0.4448, 0.1357, -0.1045), (-0.4333, 0.1366, -0.1023), (-0.4219, 0.1353, -0.0997), (-0.3011, 0.2262, -0.1013), (-0.2908, 0.2204, -0.1009), (-0.282, 0.2128, -0.1002), (-0.2747, 0.2036, -0.09926), (-0.2694, 0.1932, -0.09812), (-0.2663, 0.182, -0.09681), (-0.2654, 0.1704, -0.09539), (-0.2668, 0.1589, -0.0939), (-0.2705, 0.1478, -0.09242), (-0.3207, 0.1908, 0.05744), (-0.2762, 0.1377, -0.09098), (-0.2838, 0.1289, -0.08966), (-0.2931, 0.1218, -0.08849), (-0.3035, 0.1165, -0.08753), (-0.3148, 0.1135, -0.0868), (-0.3265, 0.1126, -0.08635), (-0.3382, 0.1141, -0.08618), (-0.3493, 0.1177, -0.08631), (-0.3595, 0.1235, -0.08672), (-0.3684, 0.1311, -0.08741), (-0.3756, 0.1403, -0.08834), (-0.3809, 0.1507, -0.08948), (-0.3841, 0.1619, -0.09079), (-0.385, 0.1735, -0.09221), (-0.3835, 0.1851, -0.09369), (-0.3799, 0.1961, -0.09518), (-0.3741, 0.2062, -0.09661), (-0.3665, 0.215, -0.09794), (-0.3573, 0.2222, -0.09911), (-0.3468, 0.2274, -0.1001), (-0.3355, 0.2305, -0.1008), (-0.3238, 0.2313, -0.1012), (-0.3122, 0.2299, -0.1014), (-0.2038, 0.2485, -0.1115), (-0.1938, 0.2425, -0.1113), (-0.1851, 0.2346, -0.1109), (-0.1781, 0.2252, -0.1103), (-0.173, 0.2146, -0.1097), (-0.1702, 0.2033, -0.1089), (-0.1696, 0.1916, -0.108), (-0.1713, 0.1799, -0.1071), (-0.1752, 0.1689, -0.1062), (-0.2247, 0.2105, 0.1121), (-0.1812, 0.1588, -0.1054), (-0.1891, 0.1501, -0.1046), (-0.1985, 0.1431, -0.1038), (-0.2091, 0.1381, -0.1033), (-0.2205, 0.1352, -0.1028), (-0.2322, 0.1346, -0.1025), (-0.2438, 0.1363, -0.1024), (-0.2549, 0.1402, -0.1024), (-0.2649, 0.1462, -0.1027), (-0.2736, 0.1541, -0.1031), (-0.2806, 0.1635, -0.1036), (-0.2857, 0.1741, -0.1043), (-0.2885, 0.1854, -0.1051), (-0.2891, 0.1971, -0.1059), (-0.2874, 0.2088, -0.1068), (-0.2835, 0.2198, -0.1077), (-0.2775, 0.2299, -0.1086), (-0.2696, 0.2386, -0.1094), (-0.2602, 0.2456, -0.1101), (-0.2496, 0.2506, -0.1107), (-0.2382, 0.2535, -0.1112), (-0.2265, 0.2541, -0.1115), (-0.2149, 0.2524, -0.1116), (-0.1793, 0.1998, -0.09418), (-0.1692, 0.1938, -0.09395), (-0.1605, 0.186, -0.09355), (-0.1535, 0.1766, -0.093), (-0.1485, 0.166, -0.09233), (-0.1456, 0.1547, -0.09155), (-0.145, 0.143, -0.0907), (-0.1467, 0.1314, -0.08981), (-0.1506, 0.1204, -0.08891), (-0.2009, 0.1591, 0.08965), (-0.1566, 0.1103, -0.08804), (-0.1644, 0.1017, -0.08724), (-0.1738, 0.09469, -0.08652), (-0.1844, 0.08968, -0.08593), (-0.1958, 0.08683, -0.08548), (-0.2075, 0.08624, -0.08519), (-0.2191, 0.08794, -0.08507), (-0.2301, 0.09187, -0.08512), (-0.2402, 0.09787, -0.08535), (-0.2489, 0.1057, -0.08575), (-0.2559, 0.1151, -0.0863), (-0.261, 0.1257, -0.08697), (-0.2639, 0.137, -0.08775), (-0.2645, 0.1487, -0.0886), (-0.2628, 0.1603, -0.08949), (-0.2589, 0.1713, -0.09039), (-0.2529, 0.1813, -0.09126), (-0.245, 0.19, -0.09206), (-0.2356, 0.197, -0.09278), (-0.225, 0.202, -0.09337), (-0.2137, 0.2048, -0.09382), (-0.2019, 0.2054, -0.09411), (-0.1903, 0.2037, -0.09423), (-0.2344, 0.1653, -0.122), (-0.2244, 0.1593, -0.1217), (-0.2157, 0.1515, -0.1213), (-0.2086, 0.1421, -0.1208), (-0.2036, 0.1315, -0.1201), (-0.2007, 0.1202, -0.1193), (-0.2001, 0.1085, -0.1185), (-0.2018, 0.09693, -0.1176), (-0.2057, 0.08591, -0.1167), (-0.2549, 0.1287, 0.1174), (-0.2117, 0.07587, -0.1158), (-0.2196, 0.0672, -0.115), (-0.229, 0.06022, -0.1143), (-0.2396, 0.05521, -0.1137), (-0.2509, 0.05235, -0.1133), (-0.2626, 0.05176, -0.113), (-0.2742, 0.05347, -0.1128), (-0.2853, 0.0574, -0.1129), (-0.2954, 0.0634, -0.1131), (-0.3041, 0.07124, -0.1135), (-0.3111, 0.08063, -0.1141), (-0.3161, 0.0912, -0.1147), (-0.319, 0.1025, -0.1155), (-0.3196, 0.1142, -0.1164), (-0.3179, 0.1258, -0.1173), (-0.314, 0.1368, -0.1182), (-0.308, 0.1468, -0.119), (-0.3002, 0.1555, -0.1198), (-0.2908, 0.1625, -0.1206), (-0.2802, 0.1675, -0.1211), (-0.2688, 0.1704, -0.1216), (-0.2571, 0.171, -0.1219), (-0.2455, 0.1693, -0.122), (-0.3397, 0.06739, -0.122), (-0.3296, 0.06139, -0.1217), (-0.3209, 0.05354, -0.1213), (-0.3139, 0.04416, -0.1208), (-0.3089, 0.03359, -0.1201), (-0.306, 0.02225, -0.1193), (-0.3054, 0.01056, -0.1185), (-0.3071, -0.001007, -0.1176), (-0.311, -0.01202, -0.1167), (-0.3602, 0.03078, 0.1174), (-0.317, -0.02206, -0.1158), (-0.3248, -0.03074, -0.115), (-0.3342, -0.03772, -0.1143), (-0.3448, -0.04273, -0.1137), (-0.3562, -0.04558, -0.1133), (-0.3679, -0.04617, -0.113), (-0.3795, -0.04447, -0.1128), (-0.3905, -0.04054, -0.1129), (-0.4006, -0.03454, -0.1131), (-0.4093, -0.02669, -0.1135), (-0.4163, -0.01731, -0.1141), (-0.4214, -0.006739, -0.1147), (-0.4243, 0.004604, -0.1155), (-0.4249, 0.01629, -0.1164), (-0.4232, 0.02786, -0.1173), (-0.4193, 0.03887, -0.1182), (-0.4133, 0.04891, -0.119), (-0.4054, 0.05759, -0.1198), (-0.396, 0.06457, -0.1206), (-0.3854, 0.06958, -0.1211), (-0.3741, 0.07243, -0.1216), (-0.3623, 0.07302, -0.1219), (-0.3507, 0.07132, -0.122), (-0.2838, 0.1212, -0.06099), (-0.2738, 0.1152, -0.06076), (-0.2651, 0.1074, -0.06036), (-0.2581, 0.09801, -0.05982), (-0.253, 0.08745, -0.05914), (-0.2501, 0.0761, -0.05837), (-0.2495, 0.06442, -0.05751), (-0.2512, 0.05285, -0.05662), (-0.2551, 0.04183, -0.05573), (-0.3069, 0.07563, 0.05646), (-0.2611, 0.0318, -0.05486), (-0.269, 0.02312, -0.05405), (-0.2784, 0.01614, -0.05334), (-0.289, 0.01113, -0.05274), (-0.3003, 0.008274, -0.05229), (-0.312, 0.007687, -0.052), (-0.3237, 0.00939, -0.05188), (-0.3347, 0.01332, -0.05194), (-0.3448, 0.01932, -0.05217), (-0.3535, 0.02716, -0.05256), (-0.3605, 0.03655, -0.05311), (-0.3655, 0.04712, -0.05378), (-0.3684, 0.05846, -0.05456), (-0.369, 0.07014, -0.05541), (-0.3673, 0.08172, -0.0563), (-0.3634, 0.09273, -0.0572), (-0.3574, 0.1028, -0.05807), (-0.3496, 0.1114, -0.05888), (-0.3402, 0.1184, -0.05959), (-0.3296, 0.1234, -0.06018), (-0.3182, 0.1263, -0.06064), (-0.3065, 0.1269, -0.06093), (-0.2949, 0.1252, -0.06105), (-0.08172, 0.1637, -0.09418), (-0.07165, 0.1577, -0.09395), (-0.06294, 0.1499, -0.09355), (-0.05593, 0.1405, -0.093), (-0.05089, 0.1299, -0.09233), (-0.04801, 0.1186, -0.09155), (-0.0474, 0.1069, -0.0907), (-0.04909, 0.09532, -0.08981), (-0.05301, 0.08431, -0.08891), (-0.1034, 0.123, 0.08965), (-0.05901, 0.07427, -0.08804), (-0.06686, 0.06559, -0.08724), (-0.07626, 0.05862, -0.08652), (-0.08685, 0.0536, -0.08593), (-0.09822, 0.05075, -0.08548), (-0.1099, 0.05016, -0.08519), (-0.1215, 0.05186, -0.08507), (-0.1326, 0.05579, -0.08512), (-0.1427, 0.06179, -0.08535), (-0.1514, 0.06964, -0.08575), (-0.1584, 0.07903, -0.0863), (-0.1634, 0.08959, -0.08697), (-0.1663, 0.1009, -0.08775), (-0.1669, 0.1126, -0.0886), (-0.1652, 0.1242, -0.08949), (-0.1613, 0.1352, -0.09039), (-0.1553, 0.1452, -0.09126), (-0.1474, 0.1539, -0.09206), (-0.138, 0.1609, -0.09278), (-0.1275, 0.1659, -0.09337), (-0.1161, 0.1688, -0.09382), (-0.1044, 0.1694, -0.09411), (-0.09277, 0.1676, -0.09423), (-0.1369, 0.1965, -0.122), (-0.1268, 0.1905, -0.1217), (-0.1181, 0.1826, -0.1213), (-0.1111, 0.1732, -0.1208), (-0.106, 0.1627, -0.1201), (-0.1032, 0.1513, -0.1193), (-0.1025, 0.1396, -0.1185), (-0.1042, 0.1281, -0.1176), (-0.1082, 0.117, -0.1167), (-0.1573, 0.1599, 0.1174), (-0.1142, 0.107, -0.1158), (-0.122, 0.09833, -0.115), (-0.1314, 0.09135, -0.1143), (-0.142, 0.08634, -0.1137), (-0.1534, 0.08348, -0.1133), (-0.1651, 0.0829, -0.113), (-0.1767, 0.0846, -0.1128), (-0.1877, 0.08853, -0.1129), (-0.1978, 0.09453, -0.1131), (-0.2065, 0.1024, -0.1135), (-0.2135, 0.1118, -0.1141), (-0.2186, 0.1223, -0.1147), (-0.2214, 0.1337, -0.1155), (-0.222, 0.1454, -0.1164), (-0.2204, 0.1569, -0.1173), (-0.2164, 0.1679, -0.1182), (-0.2104, 0.178, -0.119), (-0.2026, 0.1867, -0.1198), (-0.1932, 0.1936, -0.1206), (-0.1826, 0.1986, -0.1211), (-0.1712, 0.2015, -0.1216), (-0.1595, 0.2021, -0.1219), (-0.1479, 0.2004, -0.122), (-0.03161, 0.1125, -0.122), (-0.02154, 0.1065, -0.1217), (-0.01283, 0.09866, -0.1213), (-0.005818, 0.08927, -0.1208), (-0.0007763, 0.0787, -0.1201), (0.002103, 0.06736, -0.1193), (0.00271, 0.05568, -0.1185), (0.001021, 0.04411, -0.1176), (-0.0029, 0.03309, -0.1167), (-0.05208, 0.0759, 0.1174), (-0.008901, 0.02305, -0.1158), (-0.01675, 0.01438, -0.115), (-0.02615, 0.0074, -0.1143), (-0.03674, 0.002387, -0.1137), (-0.0481, -0.000468, -0.1133), (-0.05981, -0.001055, -0.113), (-0.07142, 0.000648, -0.1128), (-0.08247, 0.004576, -0.1129), (-0.09254, 0.01058, -0.1131), (-0.1013, 0.01842, -0.1135), (-0.1083, 0.02781, -0.1141), (-0.1133, 0.03838, -0.1147), (-0.1162, 0.04972, -0.1155), (-0.1168, 0.0614, -0.1164), (-0.1151, 0.07297, -0.1173), (-0.1112, 0.08399, -0.1182), (-0.1052, 0.09403, -0.119), (-0.09733, 0.1027, -0.1198), (-0.08793, 0.1097, -0.1206), (-0.07734, 0.1147, -0.1211), (-0.06597, 0.1176, -0.1216), (-0.05427, 0.1181, -0.1219), (-0.04266, 0.1164, -0.122), (0.02295, 0.06227, -0.08792), (0.03302, 0.05626, -0.08769), (0.04173, 0.04842, -0.08729), (0.04874, 0.03903, -0.08674), (0.05378, 0.02846, -0.08607), (0.05666, 0.01712, -0.08529), (0.05727, 0.00544, -0.08444), (0.05558, -0.006132, -0.08355), (0.05166, -0.01715, -0.08265), (0.002482, 0.02566, 0.1515), (0.04566, -0.02719, -0.08179), (0.03781, -0.03586, -0.08098), (0.02841, -0.04284, -0.08026), (0.01782, -0.04785, -0.07967), (0.006454, -0.05071, -0.07922), (-0.005256, -0.0513, -0.07893), (-0.01686, -0.04959, -0.07881), (-0.02791, -0.04566, -0.07887), (-0.03798, -0.03966, -0.0791), (-0.04669, -0.03182, -0.07949), (-0.0537, -0.02243, -0.08004), (-0.05875, -0.01186, -0.08071), (-0.06162, -0.0005208, -0.08149), (-0.06223, 0.01116, -0.08234), (-0.06054, 0.02273, -0.08323), (-0.05662, 0.03375, -0.08413), (-0.05062, 0.04379, -0.085), (-0.04277, 0.05246, -0.0858), (-0.03337, 0.05944, -0.08652), (-0.02278, 0.06445, -0.08711), (-0.01142, 0.06731, -0.08756), (0.0002926, 0.0679, -0.08785), (0.0119, 0.06619, -0.08797)], [], [(0, 9, 1), (1, 9, 2), (2, 9, 3), (3, 9, 4), (4, 9, 5), (5, 9, 6), (6, 9, 7), (7, 9, 8), (8, 9, 10), (10, 9, 11), (11, 9, 12), (12, 9, 13), (13, 9, 14), (14, 9, 15), (15, 9, 16), (16, 9, 17), (17, 9, 18), (18, 9, 19), (19, 9, 20), (20, 9, 21), (21, 9, 22), (22, 9, 23), (23, 9, 24), (24, 9, 25), (25, 9, 26), (26, 9, 27), (27, 9, 28), (28, 9, 29), (29, 9, 30), (30, 9, 31), (31, 9, 32), (32, 9, 0), (33, 42, 34), (34, 42, 35), (35, 42, 36), (36, 42, 37), (37, 42, 38), (38, 42, 39), (39, 42, 40), (40, 42, 41), (41, 42, 43), (43, 42, 44), (44, 42, 45), (45, 42, 46), (46, 42, 47), (47, 42, 48), (48, 42, 49), (49, 42, 50), (50, 42, 51), (51, 42, 52), (52, 42, 53), (53, 42, 54), (54, 42, 55), (55, 42, 56), (56, 42, 57), (57, 42, 58), (58, 42, 59), (59, 42, 60), (60, 42, 61), (61, 42, 62), (62, 42, 63), (63, 42, 64), (64, 42, 65), (65, 42, 33), (66, 75, 67), (67, 75, 68), (68, 75, 69), (69, 75, 70), (70, 75, 71), (71, 75, 72), (72, 75, 73), (73, 75, 74), (74, 75, 76), (76, 75, 77), (77, 75, 78), (78, 75, 79), (79, 75, 80), (80, 75, 81), (81, 75, 82), (82, 75, 83), (83, 75, 84), (84, 75, 85), (85, 75, 86), (86, 75, 87), (87, 75, 88), (88, 75, 89), (89, 75, 90), (90, 75, 91), (91, 75, 92), (92, 75, 93), (93, 75, 94), (94, 75, 95), (95, 75, 96), (96, 75, 97), (97, 75, 98), (98, 75, 66), (99, 108, 100), (100, 108, 101), (101, 108, 102), (102, 108, 103), (103, 108, 104), (104, 108, 105), (105, 108, 106), (106, 108, 107), (107, 108, 109), (109, 108, 110), (110, 108, 111), (111, 108, 112), (112, 108, 113), (113, 108, 114), (114, 108, 115), (115, 108, 116), (116, 108, 117), (117, 108, 118), (118, 108, 119), (119, 108, 120), (120, 108, 121), (121, 108, 122), (122, 108, 123), (123, 108, 124), (124, 108, 125), (125, 108, 126), (126, 108, 127), (127, 108, 128), (128, 108, 129), (129, 108, 130), (130, 108, 131), (131, 108, 99), (132, 141, 133), (133, 141, 134), (134, 141, 135), (135, 141, 136), (136, 141, 137), (137, 141, 138), (138, 141, 139), (139, 141, 140), (140, 141, 142), (142, 141, 143), (143, 141, 144), (144, 141, 145), (145, 141, 146), (146, 141, 147), (147, 141, 148), (148, 141, 149), (149, 141, 150), (150, 141, 151), (151, 141, 152), (152, 141, 153), (153, 141, 154), (154, 141, 155), (155, 141, 156), (156, 141, 157), (157, 141, 158), (158, 141, 159), (159, 141, 160), (160, 141, 161), (161, 141, 162), (162, 141, 163), (163, 141, 164), (164, 141, 132), (165, 174, 166), (166, 174, 167), (167, 174, 168), (168, 174, 169), (169, 174, 170), (170, 174, 171), (171, 174, 172), (172, 174, 173), (173, 174, 175), (175, 174, 176), (176, 174, 177), (177, 174, 178), (178, 174, 179), (179, 174, 180), (180, 174, 181), (181, 174, 182), (182, 174, 183), (183, 174, 184), (184, 174, 185), (185, 174, 186), (186, 174, 187), (187, 174, 188), (188, 174, 189), (189, 174, 190), (190, 174, 191), (191, 174, 192), (192, 174, 193), (193, 174, 194), (194, 174, 195), (195, 174, 196), (196, 174, 197), (197, 174, 165), (198, 207, 199), (199, 207, 200), (200, 207, 201), (201, 207, 202), (202, 207, 203), (203, 207, 204), (204, 207, 205), (205, 207, 206), (206, 207, 208), (208, 207, 209), (209, 207, 210), (210, 207, 211), (211, 207, 212), (212, 207, 213), (213, 207, 214), (214, 207, 215), (215, 207, 216), (216, 207, 217), (217, 207, 218), (218, 207, 219), (219, 207, 220), (220, 207, 221), (221, 207, 222), (222, 207, 223), (223, 207, 224), (224, 207, 225), (225, 207, 226), (226, 207, 227), (227, 207, 228), (228, 207, 229), (229, 207, 230), (230, 207, 198), (231, 240, 232), (232, 240, 233), (233, 240, 234), (234, 240, 235), (235, 240, 236), (236, 240, 237), (237, 240, 238), (238, 240, 239), (239, 240, 241), (241, 240, 242), (242, 240, 243), (243, 240, 244), (244, 240, 245), (245, 240, 246), (246, 240, 247), (247, 240, 248), (248, 240, 249), (249, 240, 250), (250, 240, 251), (251, 240, 252), (252, 240, 253), (253, 240, 254), (254, 240, 255), (255, 240, 256), (256, 240, 257), (257, 240, 258), (258, 240, 259), (259, 240, 260), (260, 240, 261), (261, 240, 262), (262, 240, 263), (263, 240, 231), (264, 273, 265), (265, 273, 266), (266, 273, 267), (267, 273, 268), (268, 273, 269), (269, 273, 270), (270, 273, 271), (271, 273, 272), (272, 273, 274), (274, 273, 275), (275, 273, 276), (276, 273, 277), (277, 273, 278), (278, 273, 279), (279, 273, 280), (280, 273, 281), (281, 273, 282), (282, 273, 283), (283, 273, 284), (284, 273, 285), (285, 273, 286), (286, 273, 287), (287, 273, 288), (288, 273, 289), (289, 273, 290), (290, 273, 291), (291, 273, 292), (292, 273, 293), (293, 273, 294), (294, 273, 295), (295, 273, 296), (296, 273, 264), (297, 306, 298), (298, 306, 299), (299, 306, 300), (300, 306, 301), (301, 306, 302), (302, 306, 303), (303, 306, 304), (304, 306, 305), (305, 306, 307), (307, 306, 308), (308, 306, 309), (309, 306, 310), (310, 306, 311), (311, 306, 312), (312, 306, 313), (313, 306, 314), (314, 306, 315), (315, 306, 316), (316, 306, 317), (317, 306, 318), (318, 306, 319), (319, 306, 320), (320, 306, 321), (321, 306, 322), (322, 306, 323), (323, 306, 324), (324, 306, 325), (325, 306, 326), (326, 306, 327), (327, 306, 328), (328, 306, 329), (329, 306, 297), (330, 339, 331), (331, 339, 332), (332, 339, 333), (333, 339, 334), (334, 339, 335), (335, 339, 336), (336, 339, 337), (337, 339, 338), (338, 339, 340), (340, 339, 341), (341, 339, 342), (342, 339, 343), (343, 339, 344), (344, 339, 345), (345, 339, 346), (346, 339, 347), (347, 339, 348), (348, 339, 349), (349, 339, 350), (350, 339, 351), (351, 339, 352), (352, 339, 353), (353, 339, 354), (354, 339, 355), (355, 339, 356), (356, 339, 357), (357, 339, 358), (358, 339, 359), (359, 339, 360), (360, 339, 361), (361, 339, 362), (362, 339, 330), (363, 372, 364), (364, 372, 365), (365, 372, 366), (366, 372, 367), (367, 372, 368), (368, 372, 369), (369, 372, 370), (370, 372, 371), (371, 372, 373), (373, 372, 374), (374, 372, 375), (375, 372, 376), (376, 372, 377), (377, 372, 378), (378, 372, 379), (379, 372, 380), (380, 372, 381), (381, 372, 382), (382, 372, 383), (383, 372, 384), (384, 372, 385), (385, 372, 386), (386, 372, 387), (387, 372, 388), (388, 372, 389), (389, 372, 390), (390, 372, 391), (391, 372, 392), (392, 372, 393), (393, 372, 394), (394, 372, 395), (395, 372, 363), (396, 405, 397), (397, 405, 398), (398, 405, 399), (399, 405, 400), (400, 405, 401), (401, 405, 402), (402, 405, 403), (403, 405, 404), (404, 405, 406), (406, 405, 407), (407, 405, 408), (408, 405, 409), (409, 405, 410), (410, 405, 411), (411, 405, 412), (412, 405, 413), (413, 405, 414), (414, 405, 415), (415, 405, 416), (416, 405, 417), (417, 405, 418), (418, 405, 419), (419, 405, 420), (420, 405, 421), (421, 405, 422), (422, 405, 423), (423, 405, 424), (424, 405, 425), (425, 405, 426), (426, 405, 427), (427, 405, 428), (428, 405, 396), (429, 438, 430), (430, 438, 431), (431, 438, 432), (432, 438, 433), (433, 438, 434), (434, 438, 435), (435, 438, 436), (436, 438, 437), (437, 438, 439), (439, 438, 440), (440, 438, 441), (441, 438, 442), (442, 438, 443), (443, 438, 444), (444, 438, 445), (445, 438, 446), (446, 438, 447), (447, 438, 448), (448, 438, 449), (449, 438, 450), (450, 438, 451), (451, 438, 452), (452, 438, 453), (453, 438, 454), (454, 438, 455), (455, 438, 456), (456, 438, 457), (457, 438, 458), (458, 438, 459), (459, 438, 460), (460, 438, 461), (461, 438, 429), (462, 471, 463), (463, 471, 464), (464, 471, 465), (465, 471, 466), (466, 471, 467), (467, 471, 468), (468, 471, 469), (469, 471, 470), (470, 471, 472), (472, 471, 473), (473, 471, 474), (474, 471, 475), (475, 471, 476), (476, 471, 477), (477, 471, 478), (478, 471, 479), (479, 471, 480), (480, 471, 481), (481, 471, 482), (482, 471, 483), (483, 471, 484), (484, 471, 485), (485, 471, 486), (486, 471, 487), (487, 471, 488), (488, 471, 489), (489, 471, 490), (490, 471, 491), (491, 471, 492), (492, 471, 493), (493, 471, 494), (494, 471, 462), (495, 504, 496), (496, 504, 497), (497, 504, 498), (498, 504, 499), (499, 504, 500), (500, 504, 501), (501, 504, 502), (502, 504, 503), (503, 504, 505), (505, 504, 506), (506, 504, 507), (507, 504, 508), (508, 504, 509), (509, 504, 510), (510, 504, 511), (511, 504, 512), (512, 504, 513), (513, 504, 514), (514, 504, 515), (515, 504, 516), (516, 504, 517), (517, 504, 518), (518, 504, 519), (519, 504, 520), (520, 504, 521), (521, 504, 522), (522, 504, 523), (523, 504, 524), (524, 504, 525), (525, 504, 526), (526, 504, 527), (527, 504, 495), (528, 537, 529), (529, 537, 530), (530, 537, 531), (531, 537, 532), (532, 537, 533), (533, 537, 534), (534, 537, 535), (535, 537, 536), (536, 537, 538), (538, 537, 539), (539, 537, 540), (540, 537, 541), (541, 537, 542), (542, 537, 543), (543, 537, 544), (544, 537, 545), (545, 537, 546), (546, 537, 547), (547, 537, 548), (548, 537, 549), (549, 537, 550), (550, 537, 551), (551, 537, 552), (552, 537, 553), (553, 537, 554), (554, 537, 555), (555, 537, 556), (556, 537, 557), (557, 537, 558), (558, 537, 559), (559, 537, 560), (560, 537, 528), (561, 570, 562), (562, 570, 563), (563, 570, 564), (564, 570, 565), (565, 570, 566), (566, 570, 567), (567, 570, 568), (568, 570, 569), (569, 570, 571), (571, 570, 572), (572, 570, 573), (573, 570, 574), (574, 570, 575), (575, 570, 576), (576, 570, 577), (577, 570, 578), (578, 570, 579), (579, 570, 580), (580, 570, 581), (581, 570, 582), (582, 570, 583), (583, 570, 584), (584, 570, 585), (585, 570, 586), (586, 570, 587), (587, 570, 588), (588, 570, 589), (589, 570, 590), (590, 570, 591), (591, 570, 592), (592, 570, 593), (593, 570, 561), (594, 603, 595), (595, 603, 596), (596, 603, 597), (597, 603, 598), (598, 603, 599), (599, 603, 600), (600, 603, 601), (601, 603, 602), (602, 603, 604), (604, 603, 605), (605, 603, 606), (606, 603, 607), (607, 603, 608), (608, 603, 609), (609, 603, 610), (610, 603, 611), (611, 603, 612), (612, 603, 613), (613, 603, 614), (614, 603, 615), (615, 603, 616), (616, 603, 617), (617, 603, 618), (618, 603, 619), (619, 603, 620), (620, 603, 621), (621, 603, 622), (622, 603, 623), (623, 603, 624), (624, 603, 625), (625, 603, 626), (626, 603, 594), (627, 636, 628), (628, 636, 629), (629, 636, 630), (630, 636, 631), (631, 636, 632), (632, 636, 633), (633, 636, 634), (634, 636, 635), (635, 636, 637), (637, 636, 638), (638, 636, 639), (639, 636, 640), (640, 636, 641), (641, 636, 642), (642, 636, 643), (643, 636, 644), (644, 636, 645), (645, 636, 646), (646, 636, 647), (647, 636, 648), (648, 636, 649), (649, 636, 650), (650, 636, 651), (651, 636, 652), (652, 636, 653), (653, 636, 654), (654, 636, 655), (655, 636, 656), (656, 636, 657), (657, 636, 658), (658, 636, 659), (659, 636, 627), (660, 669, 661), (661, 669, 662), (662, 669, 663), (663, 669, 664), (664, 669, 665), (665, 669, 666), (666, 669, 667), (667, 669, 668), (668, 669, 670), (670, 669, 671), (671, 669, 672), (672, 669, 673), (673, 669, 674), (674, 669, 675), (675, 669, 676), (676, 669, 677), (677, 669, 678), (678, 669, 679), (679, 669, 680), (680, 669, 681), (681, 669, 682), (682, 669, 683), (683, 669, 684), (684, 669, 685), (685, 669, 686), (686, 669, 687), (687, 669, 688), (688, 669, 689), (689, 669, 690), (690, 669, 691), (691, 669, 692), (692, 669, 660), (693, 702, 694), (694, 702, 695), (695, 702, 696), (696, 702, 697), (697, 702, 698), (698, 702, 699), (699, 702, 700), (700, 702, 701), (701, 702, 703), (703, 702, 704), (704, 702, 705), (705, 702, 706), (706, 702, 707), (707, 702, 708), (708, 702, 709), (709, 702, 710), (710, 702, 711), (711, 702, 712), (712, 702, 713), (713, 702, 714), (714, 702, 715), (715, 702, 716), (716, 702, 717), (717, 702, 718), (718, 702, 719), (719, 702, 720), (720, 702, 721), (721, 702, 722), (722, 702, 723), (723, 702, 724), (724, 702, 725), (725, 702, 693), (726, 735, 727), (727, 735, 728), (728, 735, 729), (729, 735, 730), (730, 735, 731), (731, 735, 732), (732, 735, 733), (733, 735, 734), (734, 735, 736), (736, 735, 737), (737, 735, 738), (738, 735, 739), (739, 735, 740), (740, 735, 741), (741, 735, 742), (742, 735, 743), (743, 735, 744), (744, 735, 745), (745, 735, 746), (746, 735, 747), (747, 735, 748), (748, 735, 749), (749, 735, 750), (750, 735, 751), (751, 735, 752), (752, 735, 753), (753, 735, 754), (754, 735, 755), (755, 735, 756), (756, 735, 757), (757, 735, 758), (758, 735, 726), (759, 768, 760), (760, 768, 761), (761, 768, 762), (762, 768, 763), (763, 768, 764), (764, 768, 765), (765, 768, 766), (766, 768, 767), (767, 768, 769), (769, 768, 770), (770, 768, 771), (771, 768, 772), (772, 768, 773), (773, 768, 774), (774, 768, 775), (775, 768, 776), (776, 768, 777), (777, 768, 778), (778, 768, 779), (779, 768, 780), (780, 768, 781), (781, 768, 782), (782, 768, 783), (783, 768, 784), (784, 768, 785), (785, 768, 786), (786, 768, 787), (787, 768, 788), (788, 768, 789), (789, 768, 790), (790, 768, 791), (791, 768, 759), (792, 801, 793), (793, 801, 794), (794, 801, 795), (795, 801, 796), (796, 801, 797), (797, 801, 798), (798, 801, 799), (799, 801, 800), (800, 801, 802), (802, 801, 803), (803, 801, 804), (804, 801, 805), (805, 801, 806), (806, 801, 807), (807, 801, 808), (808, 801, 809), (809, 801, 810), (810, 801, 811), (811, 801, 812), (812, 801, 813), (813, 801, 814), (814, 801, 815), (815, 801, 816), (816, 801, 817), (817, 801, 818), (818, 801, 819), (819, 801, 820), (820, 801, 821), (821, 801, 822), (822, 801, 823), (823, 801, 824), (824, 801, 792), (825, 834, 826), (826, 834, 827), (827, 834, 828), (828, 834, 829), (829, 834, 830), (830, 834, 831), (831, 834, 832), (832, 834, 833), (833, 834, 835), (835, 834, 836), (836, 834, 837), (837, 834, 838), (838, 834, 839), (839, 834, 840), (840, 834, 841), (841, 834, 842), (842, 834, 843), (843, 834, 844), (844, 834, 845), (845, 834, 846), (846, 834, 847), (847, 834, 848), (848, 834, 849), (849, 834, 850), (850, 834, 851), (851, 834, 852), (852, 834, 853), (853, 834, 854), (854, 834, 855), (855, 834, 856), (856, 834, 857), (857, 834, 825), (858, 867, 859), (859, 867, 860), (860, 867, 861), (861, 867, 862), (862, 867, 863), (863, 867, 864), (864, 867, 865), (865, 867, 866), (866, 867, 868), (868, 867, 869), (869, 867, 870), (870, 867, 871), (871, 867, 872), (872, 867, 873), (873, 867, 874), (874, 867, 875), (875, 867, 876), (876, 867, 877), (877, 867, 878), (878, 867, 879), (879, 867, 880), (880, 867, 881), (881, 867, 882), (882, 867, 883), (883, 867, 884), (884, 867, 885), (885, 867, 886), (886, 867, 887), (887, 867, 888), (888, 867, 889), (889, 867, 890), (890, 867, 858), (891, 900, 892), (892, 900, 893), (893, 900, 894), (894, 900, 895), (895, 900, 896), (896, 900, 897), (897, 900, 898), (898, 900, 899), (899, 900, 901), (901, 900, 902), (902, 900, 903), (903, 900, 904), (904, 900, 905), (905, 900, 906), (906, 900, 907), (907, 900, 908), (908, 900, 909), (909, 900, 910), (910, 900, 911), (911, 900, 912), (912, 900, 913), (913, 900, 914), (914, 900, 915), (915, 900, 916), (916, 900, 917), (917, 900, 918), (918, 900, 919), (919, 900, 920), (920, 900, 921), (921, 900, 922), (922, 900, 923), (923, 900, 891), (924, 933, 925), (925, 933, 926), (926, 933, 927), (927, 933, 928), (928, 933, 929), (929, 933, 930), (930, 933, 931), (931, 933, 932), (932, 933, 934), (934, 933, 935), (935, 933, 936), (936, 933, 937), (937, 933, 938), (938, 933, 939), (939, 933, 940), (940, 933, 941), (941, 933, 942), (942, 933, 943), (943, 933, 944), (944, 933, 945), (945, 933, 946), (946, 933, 947), (947, 933, 948), (948, 933, 949), (949, 933, 950), (950, 933, 951), (951, 933, 952), (952, 933, 953), (953, 933, 954), (954, 933, 955), (955, 933, 956), (956, 933, 924), (957, 966, 958), (958, 966, 959), (959, 966, 960), (960, 966, 961), (961, 966, 962), (962, 966, 963), (963, 966, 964), (964, 966, 965), (965, 966, 967), (967, 966, 968), (968, 966, 969), (969, 966, 970), (970, 966, 971), (971, 966, 972), (972, 966, 973), (973, 966, 974), (974, 966, 975), (975, 966, 976), (976, 966, 977), (977, 966, 978), (978, 966, 979), (979, 966, 980), (980, 966, 981), (981, 966, 982), (982, 966, 983), (983, 966, 984), (984, 966, 985), (985, 966, 986), (986, 966, 987), (987, 966, 988), (988, 966, 989), (989, 966, 957), (990, 999, 991), (991, 999, 992), (992, 999, 993), (993, 999, 994), (994, 999, 995), (995, 999, 996), (996, 999, 997), (997, 999, 998), (998, 999, 1000), (1000, 999, 1001), (1001, 999, 1002), (1002, 999, 1003), (1003, 999, 1004), (1004, 999, 1005), (1005, 999, 1006), (1006, 999, 1007), (1007, 999, 1008), (1008, 999, 1009), (1009, 999, 1010), (1010, 999, 1011), (1011, 999, 1012), (1012, 999, 1013), (1013, 999, 1014), (1014, 999, 1015), (1015, 999, 1016), (1016, 999, 1017), (1017, 999, 1018), (1018, 999, 1019), (1019, 999, 1020), (1020, 999, 1021), (1021, 999, 1022), (1022, 999, 990), (1023, 1032, 1024), (1024, 1032, 1025), (1025, 1032, 1026), (1026, 1032, 1027), (1027, 1032, 1028), (1028, 1032, 1029), (1029, 1032, 1030), (1030, 1032, 1031), (1031, 1032, 1033), (1033, 1032, 1034), (1034, 1032, 1035), (1035, 1032, 1036), (1036, 1032, 1037), (1037, 1032, 1038), (1038, 1032, 1039), (1039, 1032, 1040), (1040, 1032, 1041), (1041, 1032, 1042), (1042, 1032, 1043), (1043, 1032, 1044), (1044, 1032, 1045), (1045, 1032, 1046), (1046, 1032, 1047), (1047, 1032, 1048), (1048, 1032, 1049), (1049, 1032, 1050), (1050, 1032, 1051), (1051, 1032, 1052), (1052, 1032, 1053), (1053, 1032, 1054), (1054, 1032, 1055), (1055, 1032, 1023), (1056, 1065, 1057), (1057, 1065, 1058), (1058, 1065, 1059), (1059, 1065, 1060), (1060, 1065, 1061), (1061, 1065, 1062), (1062, 1065, 1063), (1063, 1065, 1064), (1064, 1065, 1066), (1066, 1065, 1067), (1067, 1065, 1068), (1068, 1065, 1069), (1069, 1065, 1070), (1070, 1065, 1071), (1071, 1065, 1072), (1072, 1065, 1073), (1073, 1065, 1074), (1074, 1065, 1075), (1075, 1065, 1076), (1076, 1065, 1077), (1077, 1065, 1078), (1078, 1065, 1079), (1079, 1065, 1080), (1080, 1065, 1081), (1081, 1065, 1082), (1082, 1065, 1083), (1083, 1065, 1084), (1084, 1065, 1085), (1085, 1065, 1086), (1086, 1065, 1087), (1087, 1065, 1088), (1088, 1065, 1056), (1089, 1098, 1090), (1090, 1098, 1091), (1091, 1098, 1092), (1092, 1098, 1093), (1093, 1098, 1094), (1094, 1098, 1095), (1095, 1098, 1096), (1096, 1098, 1097), (1097, 1098, 1099), (1099, 1098, 1100), (1100, 1098, 1101), (1101, 1098, 1102), (1102, 1098, 1103), (1103, 1098, 1104), (1104, 1098, 1105), (1105, 1098, 1106), (1106, 1098, 1107), (1107, 1098, 1108), (1108, 1098, 1109), (1109, 1098, 1110), (1110, 1098, 1111), (1111, 1098, 1112), (1112, 1098, 1113), (1113, 1098, 1114), (1114, 1098, 1115), (1115, 1098, 1116), (1116, 1098, 1117), (1117, 1098, 1118), (1118, 1098, 1119), (1119, 1098, 1120), (1120, 1098, 1121), (1121, 1098, 1089), (1122, 1131, 1123), (1123, 1131, 1124), (1124, 1131, 1125), (1125, 1131, 1126), (1126, 1131, 1127), (1127, 1131, 1128), (1128, 1131, 1129), (1129, 1131, 1130), (1130, 1131, 1132), (1132, 1131, 1133), (1133, 1131, 1134), (1134, 1131, 1135), (1135, 1131, 1136), (1136, 1131, 1137), (1137, 1131, 1138), (1138, 1131, 1139), (1139, 1131, 1140), (1140, 1131, 1141), (1141, 1131, 1142), (1142, 1131, 1143), (1143, 1131, 1144), (1144, 1131, 1145), (1145, 1131, 1146), (1146, 1131, 1147), (1147, 1131, 1148), (1148, 1131, 1149), (1149, 1131, 1150), (1150, 1131, 1151), (1151, 1131, 1152), (1152, 1131, 1153), (1153, 1131, 1154), (1154, 1131, 1122), (1155, 1164, 1156), (1156, 1164, 1157), (1157, 1164, 1158), (1158, 1164, 1159), (1159, 1164, 1160), (1160, 1164, 1161), (1161, 1164, 1162), (1162, 1164, 1163), (1163, 1164, 1165), (1165, 1164, 1166), (1166, 1164, 1167), (1167, 1164, 1168), (1168, 1164, 1169), (1169, 1164, 1170), (1170, 1164, 1171), (1171, 1164, 1172), (1172, 1164, 1173), (1173, 1164, 1174), (1174, 1164, 1175), (1175, 1164, 1176), (1176, 1164, 1177), (1177, 1164, 1178), (1178, 1164, 1179), (1179, 1164, 1180), (1180, 1164, 1181), (1181, 1164, 1182), (1182, 1164, 1183), (1183, 1164, 1184), (1184, 1164, 1185), (1185, 1164, 1186), (1186, 1164, 1187), (1187, 1164, 1155), (1188, 1197, 1189), (1189, 1197, 1190), (1190, 1197, 1191), (1191, 1197, 1192), (1192, 1197, 1193), (1193, 1197, 1194), (1194, 1197, 1195), (1195, 1197, 1196), (1196, 1197, 1198), (1198, 1197, 1199), (1199, 1197, 1200), (1200, 1197, 1201), (1201, 1197, 1202), (1202, 1197, 1203), (1203, 1197, 1204), (1204, 1197, 1205), (1205, 1197, 1206), (1206, 1197, 1207), (1207, 1197, 1208), (1208, 1197, 1209), (1209, 1197, 1210), (1210, 1197, 1211), (1211, 1197, 1212), (1212, 1197, 1213), (1213, 1197, 1214), (1214, 1197, 1215), (1215, 1197, 1216), (1216, 1197, 1217), (1217, 1197, 1218), (1218, 1197, 1219), (1219, 1197, 1220), (1220, 1197, 1188), (1221, 1230, 1222), (1222, 1230, 1223), (1223, 1230, 1224), (1224, 1230, 1225), (1225, 1230, 1226), (1226, 1230, 1227), (1227, 1230, 1228), (1228, 1230, 1229), (1229, 1230, 1231), (1231, 1230, 1232), (1232, 1230, 1233), (1233, 1230, 1234), (1234, 1230, 1235), (1235, 1230, 1236), (1236, 1230, 1237), (1237, 1230, 1238), (1238, 1230, 1239), (1239, 1230, 1240), (1240, 1230, 1241), (1241, 1230, 1242), (1242, 1230, 1243), (1243, 1230, 1244), (1244, 1230, 1245), (1245, 1230, 1246), (1246, 1230, 1247), (1247, 1230, 1248), (1248, 1230, 1249), (1249, 1230, 1250), (1250, 1230, 1251), (1251, 1230, 1252), (1252, 1230, 1253), (1253, 1230, 1221), (1254, 1263, 1255), (1255, 1263, 1256), (1256, 1263, 1257), (1257, 1263, 1258), (1258, 1263, 1259), (1259, 1263, 1260), (1260, 1263, 1261), (1261, 1263, 1262), (1262, 1263, 1264), (1264, 1263, 1265), (1265, 1263, 1266), (1266, 1263, 1267), (1267, 1263, 1268), (1268, 1263, 1269), (1269, 1263, 1270), (1270, 1263, 1271), (1271, 1263, 1272), (1272, 1263, 1273), (1273, 1263, 1274), (1274, 1263, 1275), (1275, 1263, 1276), (1276, 1263, 1277), (1277, 1263, 1278), (1278, 1263, 1279), (1279, 1263, 1280), (1280, 1263, 1281), (1281, 1263, 1282), (1282, 1263, 1283), (1283, 1263, 1284), (1284, 1263, 1285), (1285, 1263, 1286), (1286, 1263, 1254)])
me_cone_036.polygons.foreach_set('use_smooth', [True] * 1248)
me_cone_036.materials.append(mat_crabgrass)
me_cone_036.use_remesh_preserve_volume = False
me_cone_036.use_remesh_preserve_attributes = False
me_cone_036.use_mirror_vertex_groups = False
me_cone_036.update()

# ---- objects
ob_cone_035 = bpy.data.objects.new('Cone.035', me_cone_036)

# ---- transforms, parenting, visibility, modifiers, constraints
ob_cone_035.location = (0.0, 0.0, 0.0)
ob_cone_035.lineart.crease_threshold = 0.0

# ---- collection membership
col_collection_1.objects.link(ob_cone_035)

# ---- scene / render settings (as saved in the file)
scene.frame_start = 1; scene.frame_end = 250; scene.frame_set(1)
scene.render.engine = 'CYCLES'
scene.render.resolution_percentage = 50
scene.render.dither_intensity = 0.0
scene.cycles.use_denoising = False
scene.cycles.samples = 128
scene.cycles.sampling_pattern = 'TABULATED_SOBOL'
scene.cycles.light_sampling_threshold = 0.0
scene.cycles.use_adaptive_sampling = False
scene.cycles.use_light_tree = False
scene.cycles.blur_glossy = 0.0
scene.cycles.sample_clamp_indirect = 0.0
scene.view_settings.view_transform = 'Standard'
bpy.context.view_layer.update()

# ---- added for rendering (the .blend has no active camera and no usable light): camera, sun
cam_auto = bpy.data.cameras.new('AutoCamera')
cam_auto.lens = 50.0
cam_auto.sensor_width = 36.0
cam_auto.clip_end = 1000.0
ob_auto_camera = bpy.data.objects.new('AutoCamera', cam_auto)
scene.collection.objects.link(ob_auto_camera)
ob_auto_camera.location = (0.590022, -1.05064, 0.726073)
ob_auto_camera.rotation_euler = (1.09748, -7.21219e-08, 0.694738)
scene.camera = ob_auto_camera
light_auto_sun = bpy.data.lights.new('AutoSun', 'SUN')
light_auto_sun.energy = 3.0
light_auto_sun.angle = 0.0523599
ob_auto_sun = bpy.data.objects.new('AutoSun', light_auto_sun)
scene.collection.objects.link(ob_auto_sun)
ob_auto_sun.rotation_euler = (0.872665, 0.174533, 0.523599)
bpy.context.view_layer.update()
